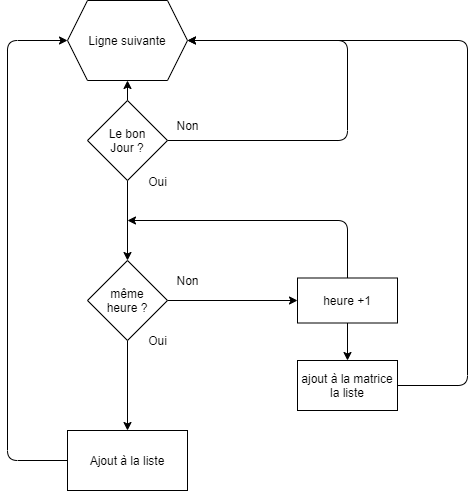

The diagram above was exported from draw.io. Its source (the exported page's mxGraphModel, read from the mxfile embedded in the PNG):
<mxGraphModel dx="1345" dy="658" grid="1" gridSize="10" guides="1" tooltips="1" connect="1" arrows="1" fold="1" page="1" pageScale="1" pageWidth="827" pageHeight="1169" math="0" shadow="0">
  <root>
    <mxCell id="0" />
    <mxCell id="1" parent="0" />
    <mxCell id="6" style="edgeStyle=none;html=1;exitX=1;exitY=0.5;exitDx=0;exitDy=0;entryX=1;entryY=0.5;entryDx=0;entryDy=0;" parent="1" source="3" target="20" edge="1">
      <mxGeometry relative="1" as="geometry">
        <mxPoint x="480" y="40" as="targetPoint" />
        <Array as="points">
          <mxPoint x="480" y="140" />
          <mxPoint x="480" y="40" />
        </Array>
      </mxGeometry>
    </mxCell>
    <mxCell id="9" value="" style="edgeStyle=none;html=1;" parent="1" source="3" target="8" edge="1">
      <mxGeometry relative="1" as="geometry" />
    </mxCell>
    <mxCell id="21" value="" style="edgeStyle=none;html=1;" parent="1" source="3" target="20" edge="1">
      <mxGeometry relative="1" as="geometry" />
    </mxCell>
    <mxCell id="3" value="Le bon&lt;br&gt;Jour ?" style="rhombus;whiteSpace=wrap;html=1;" parent="1" vertex="1">
      <mxGeometry x="220" y="100" width="80" height="80" as="geometry" />
    </mxCell>
    <mxCell id="11" value="" style="edgeStyle=none;html=1;" parent="1" source="8" target="10" edge="1">
      <mxGeometry relative="1" as="geometry" />
    </mxCell>
    <mxCell id="18" value="" style="edgeStyle=none;html=1;" parent="1" source="8" target="17" edge="1">
      <mxGeometry relative="1" as="geometry" />
    </mxCell>
    <mxCell id="8" value="même&lt;br&gt;heure ?" style="rhombus;whiteSpace=wrap;html=1;" parent="1" vertex="1">
      <mxGeometry x="220" y="260" width="80" height="80" as="geometry" />
    </mxCell>
    <mxCell id="16" style="edgeStyle=none;html=1;exitX=0.5;exitY=0;exitDx=0;exitDy=0;" parent="1" source="10" edge="1">
      <mxGeometry relative="1" as="geometry">
        <mxPoint x="260" y="220" as="targetPoint" />
        <Array as="points">
          <mxPoint x="480" y="220" />
        </Array>
      </mxGeometry>
    </mxCell>
    <mxCell id="23" value="" style="edgeStyle=none;html=1;" parent="1" source="10" target="22" edge="1">
      <mxGeometry relative="1" as="geometry" />
    </mxCell>
    <mxCell id="10" value="heure +1" style="whiteSpace=wrap;html=1;" parent="1" vertex="1">
      <mxGeometry x="430" y="277.5" width="100" height="45" as="geometry" />
    </mxCell>
    <mxCell id="12" value="Non" style="text;html=1;align=center;verticalAlign=middle;resizable=0;points=[];autosize=1;strokeColor=none;fillColor=none;" parent="1" vertex="1">
      <mxGeometry x="300" y="115" width="40" height="20" as="geometry" />
    </mxCell>
    <mxCell id="13" value="Oui" style="text;html=1;align=center;verticalAlign=middle;resizable=0;points=[];autosize=1;strokeColor=none;fillColor=none;" parent="1" vertex="1">
      <mxGeometry x="275" y="171" width="30" height="20" as="geometry" />
    </mxCell>
    <mxCell id="14" value="Non" style="text;html=1;align=center;verticalAlign=middle;resizable=0;points=[];autosize=1;strokeColor=none;fillColor=none;" parent="1" vertex="1">
      <mxGeometry x="300" y="270" width="40" height="20" as="geometry" />
    </mxCell>
    <mxCell id="15" value="Oui" style="text;html=1;align=center;verticalAlign=middle;resizable=0;points=[];autosize=1;strokeColor=none;fillColor=none;" parent="1" vertex="1">
      <mxGeometry x="275" y="330" width="30" height="20" as="geometry" />
    </mxCell>
    <mxCell id="25" style="edgeStyle=none;html=1;exitX=0;exitY=0.5;exitDx=0;exitDy=0;entryX=0;entryY=0.5;entryDx=0;entryDy=0;" parent="1" source="17" target="20" edge="1">
      <mxGeometry relative="1" as="geometry">
        <mxPoint x="140" y="460" as="targetPoint" />
        <Array as="points">
          <mxPoint x="140" y="460" />
          <mxPoint x="140" y="40" />
        </Array>
      </mxGeometry>
    </mxCell>
    <mxCell id="17" value="Ajout à la liste" style="whiteSpace=wrap;html=1;" parent="1" vertex="1">
      <mxGeometry x="200" y="430" width="120" height="60" as="geometry" />
    </mxCell>
    <mxCell id="20" value="Ligne suivante" style="shape=hexagon;perimeter=hexagonPerimeter2;whiteSpace=wrap;html=1;fixedSize=1;" parent="1" vertex="1">
      <mxGeometry x="200" width="120" height="80" as="geometry" />
    </mxCell>
    <mxCell id="24" style="edgeStyle=none;html=1;exitX=1;exitY=0.5;exitDx=0;exitDy=0;entryX=1;entryY=0.5;entryDx=0;entryDy=0;" parent="1" source="22" target="20" edge="1">
      <mxGeometry relative="1" as="geometry">
        <Array as="points">
          <mxPoint x="600" y="385" />
          <mxPoint x="600" y="40" />
        </Array>
      </mxGeometry>
    </mxCell>
    <mxCell id="22" value="ajout à la matrice la liste" style="whiteSpace=wrap;html=1;" parent="1" vertex="1">
      <mxGeometry x="430" y="360" width="100" height="50" as="geometry" />
    </mxCell>
  </root>
</mxGraphModel>